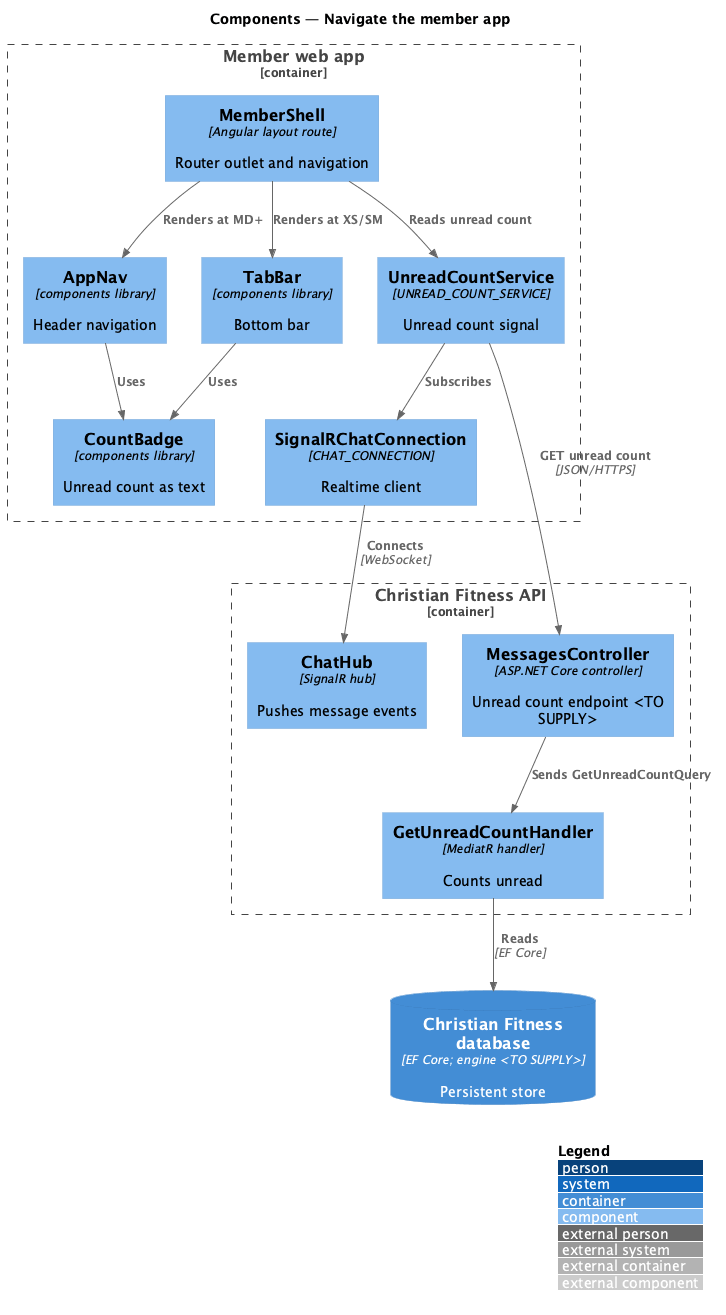

The diagram above was rendered by PlantUML. Its source (embedded in the PNG):
@startuml
!include <C4/C4_Component>
LAYOUT_WITH_LEGEND()
title Components — Navigate the member app

Container_Boundary(web, "Member web app") {
  Component(shell, "MemberShell", "Angular layout route", "Router outlet and navigation")
  Component(nav, "AppNav", "components library", "Header navigation")
  Component(tab, "TabBar", "components library", "Bottom bar")
  Component(badge, "CountBadge", "components library", "Unread count as text")
  Component(svc, "UnreadCountService", "UNREAD_COUNT_SERVICE", "Unread count signal")
  Component(conn, "SignalRChatConnection", "CHAT_CONNECTION", "Realtime client")
}
Container_Boundary(api, "Christian Fitness API") {
  Component(ctrl, "MessagesController", "ASP.NET Core controller", "Unread count endpoint <TO SUPPLY>")
  Component(hub, "ChatHub", "SignalR hub", "Pushes message events")
  Component(h, "GetUnreadCountHandler", "MediatR handler", "Counts unread")
}
ContainerDb(db, "Christian Fitness database", "EF Core; engine <TO SUPPLY>", "Persistent store")

Rel(shell, nav, "Renders at MD+")
Rel(shell, tab, "Renders at XS/SM")
Rel(nav, badge, "Uses")
Rel(tab, badge, "Uses")
Rel(shell, svc, "Reads unread count")
Rel(svc, ctrl, "GET unread count", "JSON/HTTPS")
Rel(svc, conn, "Subscribes")
Rel(conn, hub, "Connects", "WebSocket")
Rel(ctrl, h, "Sends GetUnreadCountQuery")
Rel(h, db, "Reads", "EF Core")
@enduml